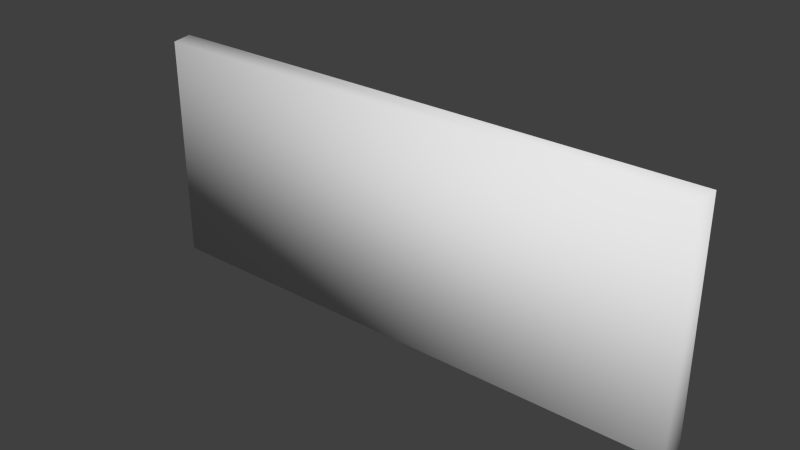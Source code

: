 # Source: floor13NumPlate.blend  (saved by Blender 2.72.0; exported with 4.5.12 LTS)
import bpy
from mathutils import Matrix  # noqa: F401  (used for matrix-valued properties, if any)

bpy.ops.wm.read_factory_settings(use_empty=True)
scene = bpy.context.scene
scene.name = 'Scene'

# ---- collections
col_collection_1 = bpy.data.collections.new('Collection 1'); scene.collection.children.link(col_collection_1)

# ---- materials (node trees are filled in below, after node groups)
mat_floor13numplate = bpy.data.materials.new('floor13NumPlate')
mat_floor13numplate.alpha_threshold = 0.0
mat_floor13numplate.use_transparent_shadow = False
mat_floor13numplate.roughness = 0.5
mat_floor13numplate.line_color = (0.0, 0.0, 0.0, 1.0)

# ---- material node trees

# ---- world
world_world = bpy.data.worlds.new('World'); scene.world = world_world
world_world.color = (0.05088, 0.05088, 0.05088)
world_world.use_sun_shadow = False
world_world.sun_shadow_jitter_overblur = 0.0
world_world.cycles.sampling_method = 'MANUAL'
world_world.cycles.sample_map_resolution = 256
world_world.light_settings.distance = 1.0

# ---- meshes
me_cube_002 = bpy.data.meshes.new('Cube.002')
me_cube_002.from_pydata([(0.1805, -0.006907, -0.07425), (-0.1805, -0.006907, -0.07425), (-0.1823, 0.006907, -0.075), (0.1823, 0.006907, -0.075), (0.1805, -0.006907, 0.07425), (-0.1805, -0.006907, 0.07425), (-0.1823, 0.006907, 0.075), (0.1823, 0.006907, 0.075)], [], [(1, 5, 6, 2), (0, 1, 2, 3), (6, 5, 4, 7), (0, 4, 5, 1), (7, 4, 0, 3)])
me_cube_002.polygons.foreach_set('use_smooth', [True] * 5)
_uv = me_cube_002.uv_layers.new(name='UVMap')
_uv.uv.foreach_set('vector', [0.04065, 0.527, 0.04065, 0.905, 0.01507, 0.9031, 0.01507, 0.5289, 0.9594, 0.527, 0.04065, 0.527, 0.04526, 0.4963, 0.9547, 0.4963, 0.04526, 0.9358, 0.04065, 0.905, 0.9594, 0.905, 0.9547, 0.9358, 0.9594, 0.527, 0.9594, 0.905, 0.04065, 0.905, 0.04065, 0.527, 0.9849, 0.9031, 0.9594, 0.905, 0.9594, 0.527, 0.9849, 0.5289])
me_cube_002.materials.append(mat_floor13numplate)
me_cube_002.use_remesh_preserve_volume = False
me_cube_002.use_remesh_preserve_attributes = False
me_cube_002.use_mirror_vertex_groups = False
me_cube_002.update()

# ---- objects
ob_floor13numplate = bpy.data.objects.new('floor13NumPlate', me_cube_002)

# ---- transforms, parenting, visibility, modifiers, constraints
ob_floor13numplate.location = (0.0, 0.0, 0.0)
ob_floor13numplate.lock_rotations_4d = False
ob_floor13numplate.empty_display_type = 'ARROWS'
ob_floor13numplate.lineart.crease_threshold = 0.0

# ---- collection membership
col_collection_1.objects.link(ob_floor13numplate)

# ---- scene / render settings (as saved in the file)
scene.frame_start = 1; scene.frame_end = 250; scene.frame_set(1)
scene.render.engine = 'BLENDER_EEVEE_NEXT'
scene.render.resolution_percentage = 50
scene.render.dither_intensity = 0.0
scene.render.use_bake_selected_to_active = True
scene.render.bake_margin = 2
scene.cycles.use_denoising = False
scene.cycles.samples = 10
scene.cycles.sampling_pattern = 'TABULATED_SOBOL'
scene.cycles.light_sampling_threshold = 0.0
scene.cycles.use_adaptive_sampling = False
scene.cycles.use_light_tree = False
scene.cycles.blur_glossy = 0.0
scene.cycles.pixel_filter_type = 'GAUSSIAN'
scene.cycles.sample_clamp_indirect = 0.0
scene.view_settings.view_transform = 'Standard'
bpy.context.view_layer.update()

# ---- added for rendering (the .blend has no active camera and no usable light): camera, sun
cam_auto = bpy.data.cameras.new('AutoCamera')
cam_auto.lens = 50.0
cam_auto.sensor_width = 36.0
cam_auto.clip_end = 1000.0
ob_auto_camera = bpy.data.objects.new('AutoCamera', cam_auto)
scene.collection.objects.link(ob_auto_camera)
ob_auto_camera.location = (0.364971, -0.437965, 0.291977)
ob_auto_camera.rotation_euler = (1.09748, -7.21219e-08, 0.694738)
scene.camera = ob_auto_camera
light_auto_sun = bpy.data.lights.new('AutoSun', 'SUN')
light_auto_sun.energy = 3.0
light_auto_sun.angle = 0.0523599
ob_auto_sun = bpy.data.objects.new('AutoSun', light_auto_sun)
scene.collection.objects.link(ob_auto_sun)
ob_auto_sun.rotation_euler = (0.872665, 0.174533, 0.523599)
bpy.context.view_layer.update()
